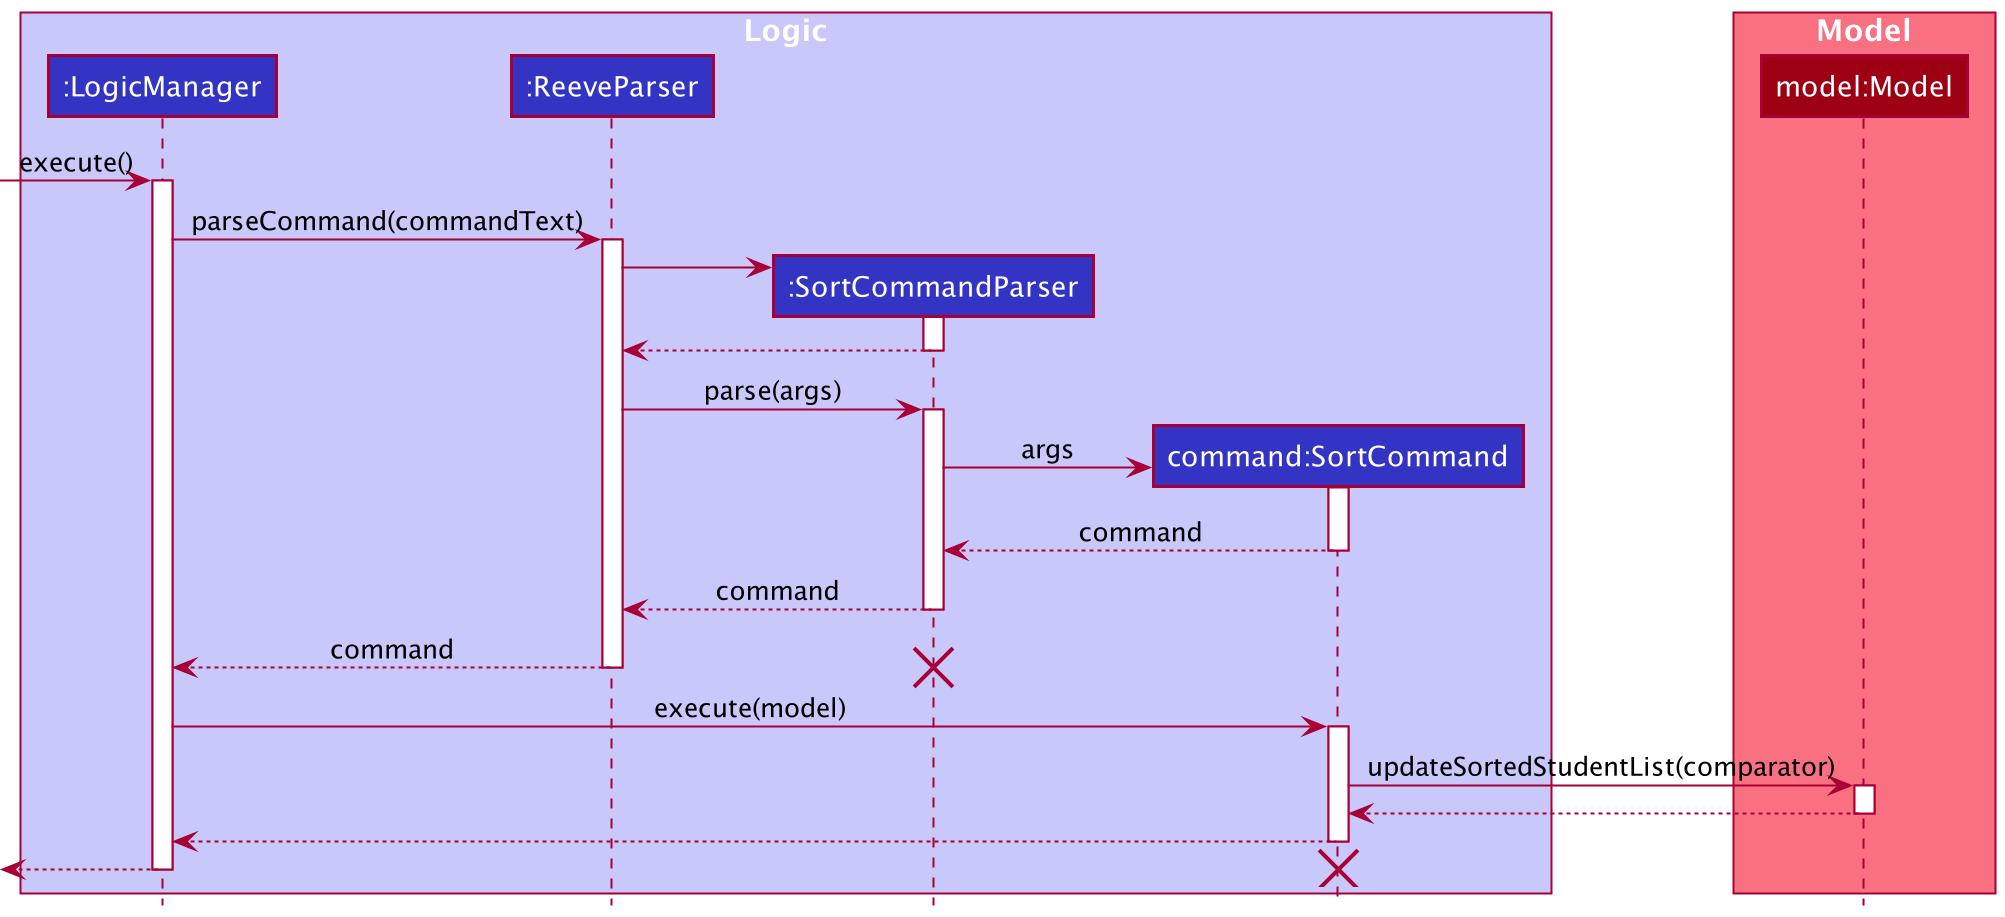

The diagram above was rendered by PlantUML. Its source (embedded in the PNG):
@startuml
!include ./style.puml

box "Logic" LOGIC_COLOR_T1

Participant ":LogicManager" as logic LOGIC_COLOR
Participant ":ReeveParser" as parser LOGIC_COLOR
Participant ":SortCommandParser" as commandParser LOGIC_COLOR
Participant "command:SortCommand" as command LOGIC_COLOR

[-> logic : execute()
activate logic
logic -> parser ++: parseCommand(commandText)
create commandParser
parser -> commandParser ++:
return
parser -> commandParser ++: parse(args)
create command
commandParser -> command ++: args
return command
return command
return command
destroy commandParser


logic -> command ++: execute(model)

endbox
box "Model" MODEL_COLOR_T1
Participant "model:Model" as model MODEL_COLOR
    command -> model++: updateSortedStudentList(comparator)
    return
return
return
destroy command
end box

@enduml